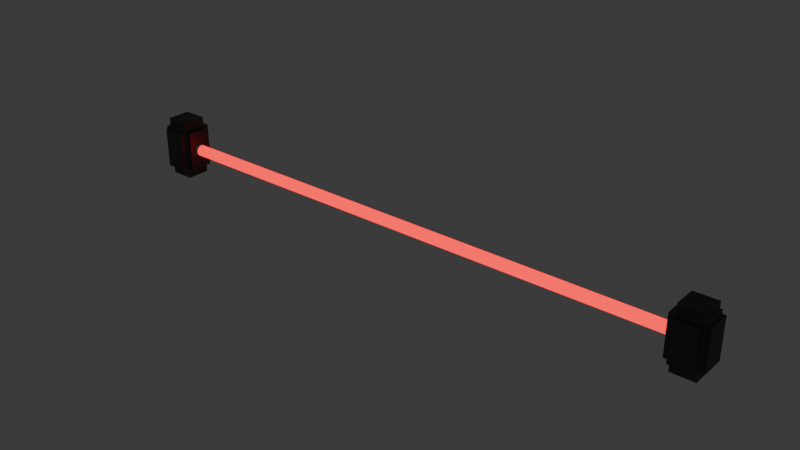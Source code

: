 # Source: KillFloor.blend  (saved by Blender 4.2.66; exported with 4.5.12 LTS)
import bpy
from mathutils import Matrix  # noqa: F401  (used for matrix-valued properties, if any)

bpy.ops.wm.read_factory_settings(use_empty=True)
scene = bpy.context.scene
scene.name = 'Scene'

# ---- collections
col_collection = bpy.data.collections.new('Collection'); scene.collection.children.link(col_collection)

# ---- materials (node trees are filled in below, after node groups)
mat_laserbase = bpy.data.materials.new('LaserBase')
mat_laseroutpoint = bpy.data.materials.new('LaserOutPoint')
mat_material_001 = bpy.data.materials.new('Material.001')

# ---- material node trees
mat_laserbase.use_nodes = True; mat_laserbase.node_tree.nodes.clear()
_N = mat_laserbase.node_tree.nodes; _L = mat_laserbase.node_tree.links
n0 = _N.new('ShaderNodeBsdfPrincipled'); n0.name = 'Principled BSDF'; n0.location = (10, 300)
n0.inputs[0].default_value = (0.1018, 0.09477, 0.09477, 1.0)
n0.inputs[1].default_value = 0.6772
n0.inputs[2].default_value = 0.5709
n1 = _N.new('ShaderNodeOutputMaterial'); n1.name = 'Material Output'; n1.location = (300, 300)
_L.new(n0.outputs[0], n1.inputs[0])
n1.is_active_output = True
mat_laseroutpoint.use_nodes = True; mat_laseroutpoint.node_tree.nodes.clear()
_N = mat_laseroutpoint.node_tree.nodes; _L = mat_laseroutpoint.node_tree.links
n0 = _N.new('ShaderNodeBsdfPrincipled'); n0.name = 'Principled BSDF'; n0.location = (10, 300)
n0.inputs[0].default_value = (0.308, 0.308, 0.308, 1.0)
n0.inputs[1].default_value = 0.6693
n0.inputs[2].default_value = 0.3661
n1 = _N.new('ShaderNodeOutputMaterial'); n1.name = 'Material Output'; n1.location = (300, 300)
_L.new(n0.outputs[0], n1.inputs[0])
n1.is_active_output = True
mat_material_001.use_nodes = True; mat_material_001.node_tree.nodes.clear()
_N = mat_material_001.node_tree.nodes; _L = mat_material_001.node_tree.links
n0 = _N.new('ShaderNodeBsdfPrincipled'); n0.name = 'Principled BSDF'; n0.location = (10, 300)
n0.inputs[0].default_value = (0.8001, 0.03057, 0.01792, 1.0)
n0.inputs[27].default_value = (0.3698, 0.006304, 0.008082, 1.0)
n0.inputs[28].default_value = 5.5
n1 = _N.new('ShaderNodeOutputMaterial'); n1.name = 'Material Output'; n1.location = (300, 300)
_L.new(n0.outputs[0], n1.inputs[0])
n1.is_active_output = True

# ---- world
world_world = bpy.data.worlds.new('World'); scene.world = world_world
world_world.use_nodes = True; world_world.node_tree.nodes.clear()
_N = world_world.node_tree.nodes; _L = world_world.node_tree.links
n0 = _N.new('ShaderNodeOutputWorld'); n0.name = 'World Output'; n0.location = (300, 300)
n1 = _N.new('ShaderNodeBackground'); n1.name = 'Background'; n1.location = (10, 300)
n1.inputs[0].default_value = (0.05088, 0.05088, 0.05088, 1.0)
_L.new(n1.outputs[0], n0.inputs[0])
n0.is_active_output = True
world_world.color = (0.05088, 0.05088, 0.05088)
world_world.sun_shadow_jitter_overblur = 0.0

# ---- meshes
me_cube_001 = bpy.data.meshes.new('Cube.001')
me_cube_001.from_pydata([(-0.6658, -0.6658, -1.0), (-0.6658, -1.0, -0.6658), (-1.0, -0.6658, -0.6658), (-0.6658, -0.6658, -0.8042), (-0.6658, -0.8042, -0.6658), (-0.8042, -0.6658, -0.6658), (-0.6658, -1.0, 0.6658), (-0.6658, -0.6658, 1.0), (-1.0, -0.6658, 0.6658), (-0.6658, -0.8042, 0.6658), (-0.6658, -0.6658, 0.8042), (-0.8042, -0.6658, 0.6658), (-0.6658, 0.6658, -1.0), (-1.0, 0.6658, -0.6658), (-0.6658, 1.0, -0.6658), (-0.6658, 0.6658, -0.8042), (-0.8042, 0.6658, -0.6658), (-0.6658, 0.8042, -0.6658), (-0.6658, 0.6658, 1.0), (-0.6658, 1.0, 0.6658), (-1.0, 0.6658, 0.6658), (-0.6658, 0.6658, 0.8042), (-0.6658, 0.8042, 0.6658), (-0.8042, 0.6658, 0.6658), (0.6658, -0.6658, -1.0), (1.0, -0.6658, -0.6658), (0.6658, -1.0, -0.6658), (0.6658, -0.6658, -0.8042), (0.8042, -0.6658, -0.6658), (0.6658, -0.8042, -0.6658), (0.6658, -0.6658, 1.0), (0.6658, -1.0, 0.6658), (1.0, -0.6658, 0.6658), (0.6658, -0.6658, 0.8042), (0.6658, -0.8042, 0.6658), (0.8042, -0.6658, 0.6658), (0.6658, 0.6658, -1.0), (0.6658, 1.0, -0.6658), (1.0, 0.6658, -0.6658), (0.6658, 0.6658, -0.8042), (0.6658, 0.8042, -0.6658), (0.8042, 0.6658, -0.6658), (0.6658, 0.6658, 1.0), (1.0, 0.6658, 0.6658), (0.6658, 1.0, 0.6658), (0.6658, 0.6658, 0.8042), (0.8042, 0.6658, 0.6658), (0.6658, 0.8042, 0.6658), (-1.0, 0.0, -0.6658), (-0.6658, -1.0, 0.0), (-1.0, -0.6658, 0.0), (-1.0, 0.0, 0.6658), (-0.6658, 1.0, 0.0), (-1.0, 0.6658, 0.0), (0.0, 1.0, -0.6658), (0.0, 1.0, 0.6658), (1.0, 0.6658, 0.0), (0.6658, 1.0, 0.0), (1.0, 0.0, -0.6658), (1.0, 0.0, 0.6658), (0.6658, -1.0, 0.0), (1.0, -0.6658, 0.0), (0.0, -1.0, -0.6658), (0.0, -1.0, 0.6658), (0.0, 1.0, 0.0), (-1.0, 0.0, 0.0), (1.0, 0.0, 0.0), (0.0, -1.0, 0.0), (-1.0, 0.3329, -0.6658), (-0.6658, -1.0, 0.3329), (-1.0, -0.6658, -0.3329), (-1.0, -0.3329, 0.6658), (-0.6658, 1.0, -0.3329), (-1.0, 0.6658, 0.3329), (0.3329, 1.0, -0.6658), (-0.3329, 1.0, 0.6658), (1.0, 0.6658, -0.3329), (0.6658, 1.0, 0.3329), (1.0, -0.3329, -0.6658), (1.0, 0.3329, 0.6658), (0.6658, -1.0, -0.3329), (1.0, -0.6658, 0.3329), (-0.3329, -1.0, -0.6658), (0.3329, -1.0, 0.6658), (-1.0, -0.3329, -0.6658), (-0.6658, -1.0, -0.3329), (-1.0, -0.6658, 0.3329), (-1.0, 0.3329, 0.6658), (-0.6658, 1.0, 0.3329), (-1.0, 0.6658, -0.3329), (-0.3329, 1.0, -0.6658), (0.3329, 1.0, 0.6658), (1.0, 0.6658, 0.3329), (0.6658, 1.0, -0.3329), (1.0, 0.3329, -0.6658), (1.0, -0.3329, 0.6658), (0.6658, -1.0, 0.3329), (1.0, -0.6658, -0.3329), (0.3329, -1.0, -0.6658), (-0.3329, -1.0, 0.6658), (0.3329, 1.0, 0.0), (-0.3329, 1.0, 0.0), (0.0, 1.0, -0.3329), (0.0, 1.0, 0.3329), (-1.0, 0.3329, 0.0), (-1.0, -0.3329, 0.0), (-1.0, 0.0, -0.3329), (-1.0, 0.0, 0.3329), (1.0, -0.3329, 0.0), (1.0, 0.3329, 0.0), (1.0, 0.0, -0.3329), (1.0, 0.0, 0.3329), (-0.3329, -1.0, 0.0), (0.3329, -1.0, 0.0), (0.0, -1.0, -0.3329), (0.0, -1.0, 0.3329), (0.3329, -1.0, 0.3329), (0.3329, -1.0, -0.3329), (-0.3329, -1.0, -0.3329), (1.0, 0.3329, 0.3329), (1.0, 0.3329, -0.3329), (1.0, -0.3329, -0.3329), (-1.0, -0.3329, 0.3329), (-1.0, -0.3329, -0.3329), (-1.0, 0.3329, -0.3329), (-0.3329, 1.0, 0.3329), (-0.3329, 1.0, -0.3329), (0.3329, 1.0, -0.3329), (0.3329, 1.0, 0.3329), (-1.0, 0.3329, 0.3329), (1.0, -0.3329, 0.3329), (-0.3329, -1.0, 0.3329)], [], [(131, 99, 6, 69), (130, 95, 32, 81), (42, 18, 7, 30), (129, 87, 20, 73), (128, 91, 44, 77), (3, 4, 5), (9, 10, 11), (15, 16, 17), (21, 22, 23), (27, 28, 29), (33, 34, 35), (39, 40, 41), (45, 46, 47), (12, 0, 3, 15), (15, 3, 5, 16), (16, 5, 2, 84, 48, 68, 13), (1, 85, 49, 69, 6, 9, 4), (4, 9, 11, 5), (5, 11, 8, 86, 50, 70, 2), (7, 18, 21, 10), (10, 21, 23, 11), (11, 23, 20, 87, 51, 71, 8), (19, 88, 52, 72, 14, 17, 22), (22, 17, 16, 23), (23, 16, 13, 89, 53, 73, 20), (36, 12, 15, 39), (39, 15, 17, 40), (40, 17, 14, 90, 54, 74, 37), (18, 42, 45, 21), (21, 45, 47, 22), (22, 47, 44, 91, 55, 75, 19), (43, 92, 56, 76, 38, 41, 46), (46, 41, 40, 47), (47, 40, 37, 93, 57, 77, 44), (24, 36, 39, 27), (27, 39, 41, 28), (28, 41, 38, 94, 58, 78, 25), (42, 30, 33, 45), (45, 33, 35, 46), (46, 35, 32, 95, 59, 79, 43), (31, 96, 60, 80, 26, 29, 34), (34, 29, 28, 35), (35, 28, 25, 97, 61, 81, 32), (0, 24, 27, 3), (3, 27, 29, 4), (4, 29, 26, 98, 62, 82, 1), (30, 7, 10, 33), (33, 10, 9, 34), (34, 9, 6, 99, 63, 83, 31), (12, 36, 24, 0), (127, 100, 57, 93), (126, 101, 64, 102), (125, 75, 55, 103), (124, 104, 53, 89), (123, 105, 65, 106), (122, 71, 51, 107), (121, 108, 61, 97), (120, 109, 66, 110), (119, 79, 59, 111), (118, 112, 49, 85), (117, 113, 67, 114), (116, 83, 63, 115), (113, 116, 115, 67), (60, 96, 116, 113), (96, 31, 83, 116), (98, 117, 114, 62), (26, 80, 117, 98), (80, 60, 113, 117), (82, 118, 85, 1), (62, 114, 118, 82), (114, 67, 112, 118), (109, 119, 111, 66), (56, 92, 119, 109), (92, 43, 79, 119), (94, 120, 110, 58), (38, 76, 120, 94), (76, 56, 109, 120), (78, 121, 97, 25), (58, 110, 121, 78), (110, 66, 108, 121), (105, 122, 107, 65), (50, 86, 122, 105), (86, 8, 71, 122), (84, 123, 106, 48), (2, 70, 123, 84), (70, 50, 105, 123), (68, 124, 89, 13), (48, 106, 124, 68), (106, 65, 104, 124), (101, 125, 103, 64), (52, 88, 125, 101), (88, 19, 75, 125), (90, 126, 102, 54), (14, 72, 126, 90), (72, 52, 101, 126), (74, 127, 93, 37), (54, 102, 127, 74), (102, 64, 100, 127), (100, 128, 77, 57), (64, 103, 128, 100), (103, 55, 91, 128), (104, 129, 73, 53), (65, 107, 129, 104), (107, 51, 87, 129), (108, 130, 81, 61), (66, 111, 130, 108), (111, 59, 95, 130), (112, 131, 69, 49), (67, 115, 131, 112), (115, 63, 99, 131)])
_uv = me_cube_001.uv_layers.new(name='UVMap')
_uv.uv.foreach_set('vector', [0.5416, 0.9166, 0.5832, 0.9166, 0.5832, 0.9582, 0.5416, 0.9582, 0.5416, 0.6666, 0.5832, 0.6666, 0.5832, 0.7082, 0.5416, 0.7082, 0.6668, 0.5418, 0.8332, 0.5418, 0.8332, 0.7082, 0.6668, 0.7082, 0.5416, 0.1666, 0.5832, 0.1666, 0.5832, 0.2082, 0.5416, 0.2082, 0.5416, 0.4166, 0.5832, 0.4166, 0.5832, 0.4582, 0.5416, 0.4582, 0.1668, 0.7082, 0.1668, 0.7255, 0.125, 0.7082, 0.5832, 0.02447, 0.6005, 0.04178, 0.5832, 0.04178, 0.1668, 0.5418, 0.125, 0.5418, 0.1668, 0.5, 0.6005, 0.2082, 0.5832, 0.25, 0.5832, 0.2082, 0.3332, 0.7082, 0.3505, 0.7082, 0.3332, 0.7255, 0.6005, 0.7918, 0.5832, 0.7918, 0.5832, 0.7745, 0.3332, 0.5418, 0.3332, 0.5, 0.3505, 0.5418, 0.6005, 0.4582, 0.5832, 0.5, 0.5832, 0.4582, 0.1668, 0.5418, 0.1668, 0.7082, 0.1668, 0.7082, 0.1668, 0.5418, 0.1668, 0.5418, 0.1668, 0.7082, 0.125, 0.7082, 0.125, 0.5418, 0.375, 0.2082, 0.375, 0.04178, 0.4168, 0.04178, 0.4168, 0.08339, 0.4168, 0.125, 0.4168, 0.1666, 0.4168, 0.2082, 0.4168, 0.9582, 0.4584, 0.9582, 0.5, 0.9582, 0.5416, 0.9582, 0.5832, 0.9582, 0.5832, 1.0, 0.4168, 1.0, 0.4168, 0.0, 0.5832, 0.0, 0.5832, 0.04178, 0.4168, 0.04178, 0.4168, 0.04178, 0.5832, 0.04178, 0.5832, 0.04178, 0.5416, 0.04178, 0.5, 0.04178, 0.4584, 0.04178, 0.4168, 0.04178, 0.8332, 0.7082, 0.8332, 0.5418, 0.875, 0.5418, 0.875, 0.7082, 0.625, 0.04178, 0.625, 0.2082, 0.5832, 0.2082, 0.5832, 0.04178, 0.5832, 0.04178, 0.5832, 0.2082, 0.5832, 0.2082, 0.5832, 0.1666, 0.5832, 0.125, 0.5832, 0.08339, 0.5832, 0.04178, 0.5832, 0.2918, 0.5416, 0.2918, 0.5, 0.2918, 0.4584, 0.2918, 0.4168, 0.2918, 0.4168, 0.2918, 0.5832, 0.2918, 0.5832, 0.2918, 0.4168, 0.2918, 0.4168, 0.2082, 0.5832, 0.2082, 0.5832, 0.2082, 0.4168, 0.2082, 0.4168, 0.2082, 0.4584, 0.2082, 0.5, 0.2082, 0.5416, 0.2082, 0.5832, 0.2082, 0.3332, 0.5418, 0.1668, 0.5418, 0.1668, 0.5418, 0.3332, 0.5418, 0.3332, 0.5418, 0.1668, 0.5418, 0.1668, 0.5, 0.3332, 0.5, 0.375, 0.4582, 0.375, 0.2918, 0.4168, 0.2918, 0.4168, 0.3334, 0.4168, 0.375, 0.4168, 0.4166, 0.4168, 0.4582, 0.8332, 0.5418, 0.6668, 0.5418, 0.6668, 0.5, 0.8332, 0.5, 0.625, 0.2918, 0.625, 0.4582, 0.5832, 0.4582, 0.5832, 0.2918, 0.5832, 0.2918, 0.5832, 0.4582, 0.5832, 0.4582, 0.5832, 0.4166, 0.5832, 0.375, 0.5832, 0.3334, 0.5832, 0.2918, 0.5832, 0.5418, 0.5416, 0.5418, 0.5, 0.5418, 0.4584, 0.5418, 0.4168, 0.5418, 0.4168, 0.5418, 0.5832, 0.5418, 0.5832, 0.5418, 0.4168, 0.5418, 0.4168, 0.4582, 0.5832, 0.4582, 0.5832, 0.4582, 0.4168, 0.4582, 0.4168, 0.4582, 0.4584, 0.4582, 0.5, 0.4582, 0.5416, 0.4582, 0.5832, 0.4582, 0.3332, 0.7082, 0.3332, 0.5418, 0.3332, 0.5418, 0.3332, 0.7082, 0.3332, 0.7082, 0.3332, 0.5418, 0.4168, 0.5418, 0.4168, 0.7082, 0.4168, 0.7082, 0.4168, 0.5418, 0.4168, 0.5418, 0.4168, 0.5834, 0.4168, 0.625, 0.4168, 0.6666, 0.4168, 0.7082, 0.6668, 0.5418, 0.6668, 0.7082, 0.6668, 0.7082, 0.6668, 0.5418, 0.6668, 0.5418, 0.6668, 0.7082, 0.5832, 0.7082, 0.5832, 0.5418, 0.5832, 0.5418, 0.5832, 0.7082, 0.5832, 0.7082, 0.5832, 0.6666, 0.5832, 0.625, 0.5832, 0.5834, 0.5832, 0.5418, 0.5832, 0.7918, 0.5416, 0.7918, 0.5, 0.7918, 0.4584, 0.7918, 0.4168, 0.7918, 0.4168, 0.7918, 0.5832, 0.7918, 0.5832, 0.7918, 0.4168, 0.7918, 0.4168, 0.7082, 0.5832, 0.7082, 0.5832, 0.7082, 0.4168, 0.7082, 0.4168, 0.7082, 0.4584, 0.7082, 0.5, 0.7082, 0.5416, 0.7082, 0.5832, 0.7082, 0.1668, 0.7082, 0.3332, 0.7082, 0.3332, 0.7082, 0.1668, 0.7082, 0.1668, 0.7082, 0.3332, 0.7082, 0.3332, 0.75, 0.1668, 0.75, 0.375, 0.9582, 0.375, 0.7918, 0.4168, 0.7918, 0.4168, 0.8334, 0.4168, 0.875, 0.4168, 0.9166, 0.4168, 0.9582, 0.6668, 0.7082, 0.8332, 0.7082, 0.8332, 0.75, 0.6668, 0.75, 0.625, 0.7918, 0.625, 0.9582, 0.5832, 0.9582, 0.5832, 0.7918, 0.5832, 0.7918, 0.5832, 0.9582, 0.5832, 0.9582, 0.5832, 0.9166, 0.5832, 0.875, 0.5832, 0.8334, 0.5832, 0.7918, 0.1668, 0.5418, 0.3332, 0.5418, 0.3332, 0.7082, 0.1668, 0.7082, 0.4584, 0.4166, 0.5, 0.4166, 0.5, 0.4582, 0.4584, 0.4582, 0.4584, 0.3334, 0.5, 0.3334, 0.5, 0.375, 0.4584, 0.375, 0.5416, 0.3334, 0.5832, 0.3334, 0.5832, 0.375, 0.5416, 0.375, 0.4584, 0.1666, 0.5, 0.1666, 0.5, 0.2082, 0.4584, 0.2082, 0.4584, 0.08339, 0.5, 0.08339, 0.5, 0.125, 0.4584, 0.125, 0.5416, 0.08339, 0.5832, 0.08339, 0.5832, 0.125, 0.5416, 0.125, 0.4584, 0.6666, 0.5, 0.6666, 0.5, 0.7082, 0.4584, 0.7082, 0.4584, 0.5834, 0.5, 0.5834, 0.5, 0.625, 0.4584, 0.625, 0.5416, 0.5834, 0.5832, 0.5834, 0.5832, 0.625, 0.5416, 0.625, 0.4584, 0.9166, 0.5, 0.9166, 0.5, 0.9582, 0.4584, 0.9582, 0.4584, 0.8334, 0.5, 0.8334, 0.5, 0.875, 0.4584, 0.875, 0.5416, 0.8334, 0.5832, 0.8334, 0.5832, 0.875, 0.5416, 0.875, 0.5, 0.8334, 0.5416, 0.8334, 0.5416, 0.875, 0.5, 0.875, 0.5, 0.7918, 0.5416, 0.7918, 0.5416, 0.8334, 0.5, 0.8334, 0.5416, 0.7918, 0.5832, 0.7918, 0.5832, 0.8334, 0.5416, 0.8334, 0.4168, 0.8334, 0.4584, 0.8334, 0.4584, 0.875, 0.4168, 0.875, 0.4168, 0.7918, 0.4584, 0.7918, 0.4584, 0.8334, 0.4168, 0.8334, 0.4584, 0.7918, 0.5, 0.7918, 0.5, 0.8334, 0.4584, 0.8334, 0.4168, 0.9166, 0.4584, 0.9166, 0.4584, 0.9582, 0.4168, 0.9582, 0.4168, 0.875, 0.4584, 0.875, 0.4584, 0.9166, 0.4168, 0.9166, 0.4584, 0.875, 0.5, 0.875, 0.5, 0.9166, 0.4584, 0.9166, 0.5, 0.5834, 0.5416, 0.5834, 0.5416, 0.625, 0.5, 0.625, 0.5, 0.5418, 0.5416, 0.5418, 0.5416, 0.5834, 0.5, 0.5834, 0.5416, 0.5418, 0.5832, 0.5418, 0.5832, 0.5834, 0.5416, 0.5834, 0.4168, 0.5834, 0.4584, 0.5834, 0.4584, 0.625, 0.4168, 0.625, 0.4168, 0.5418, 0.4584, 0.5418, 0.4584, 0.5834, 0.4168, 0.5834, 0.4584, 0.5418, 0.5, 0.5418, 0.5, 0.5834, 0.4584, 0.5834, 0.4168, 0.6666, 0.4584, 0.6666, 0.4584, 0.7082, 0.4168, 0.7082, 0.4168, 0.625, 0.4584, 0.625, 0.4584, 0.6666, 0.4168, 0.6666, 0.4584, 0.625, 0.5, 0.625, 0.5, 0.6666, 0.4584, 0.6666, 0.5, 0.08339, 0.5416, 0.08339, 0.5416, 0.125, 0.5, 0.125, 0.5, 0.04178, 0.5416, 0.04178, 0.5416, 0.08339, 0.5, 0.08339, 0.5416, 0.04178, 0.5832, 0.04178, 0.5832, 0.08339, 0.5416, 0.08339, 0.4168, 0.08339, 0.4584, 0.08339, 0.4584, 0.125, 0.4168, 0.125, 0.4168, 0.04178, 0.4584, 0.04178, 0.4584, 0.08339, 0.4168, 0.08339, 0.4584, 0.04178, 0.5, 0.04178, 0.5, 0.08339, 0.4584, 0.08339, 0.4168, 0.1666, 0.4584, 0.1666, 0.4584, 0.2082, 0.4168, 0.2082, 0.4168, 0.125, 0.4584, 0.125, 0.4584, 0.1666, 0.4168, 0.1666, 0.4584, 0.125, 0.5, 0.125, 0.5, 0.1666, 0.4584, 0.1666, 0.5, 0.3334, 0.5416, 0.3334, 0.5416, 0.375, 0.5, 0.375, 0.5, 0.2918, 0.5416, 0.2918, 0.5416, 0.3334, 0.5, 0.3334, 0.5416, 0.2918, 0.5832, 0.2918, 0.5832, 0.3334, 0.5416, 0.3334, 0.4168, 0.3334, 0.4584, 0.3334, 0.4584, 0.375, 0.4168, 0.375, 0.4168, 0.2918, 0.4584, 0.2918, 0.4584, 0.3334, 0.4168, 0.3334, 0.4584, 0.2918, 0.5, 0.2918, 0.5, 0.3334, 0.4584, 0.3334, 0.4168, 0.4166, 0.4584, 0.4166, 0.4584, 0.4582, 0.4168, 0.4582, 0.4168, 0.375, 0.4584, 0.375, 0.4584, 0.4166, 0.4168, 0.4166, 0.4584, 0.375, 0.5, 0.375, 0.5, 0.4166, 0.4584, 0.4166, 0.5, 0.4166, 0.5416, 0.4166, 0.5416, 0.4582, 0.5, 0.4582, 0.5, 0.375, 0.5416, 0.375, 0.5416, 0.4166, 0.5, 0.4166, 0.5416, 0.375, 0.5832, 0.375, 0.5832, 0.4166, 0.5416, 0.4166, 0.5, 0.1666, 0.5416, 0.1666, 0.5416, 0.2082, 0.5, 0.2082, 0.5, 0.125, 0.5416, 0.125, 0.5416, 0.1666, 0.5, 0.1666, 0.5416, 0.125, 0.5832, 0.125, 0.5832, 0.1666, 0.5416, 0.1666, 0.5, 0.6666, 0.5416, 0.6666, 0.5416, 0.7082, 0.5, 0.7082, 0.5, 0.625, 0.5416, 0.625, 0.5416, 0.6666, 0.5, 0.6666, 0.5416, 0.625, 0.5832, 0.625, 0.5832, 0.6666, 0.5416, 0.6666, 0.5, 0.9166, 0.5416, 0.9166, 0.5416, 0.9582, 0.5, 0.9582, 0.5, 0.875, 0.5416, 0.875, 0.5416, 0.9166, 0.5, 0.9166, 0.5416, 0.875, 0.5832, 0.875, 0.5832, 0.9166, 0.5416, 0.9166])
me_cube_001.materials.append(mat_laserbase)
me_cube_001.update()
me_cylinder = bpy.data.meshes.new('Cylinder')
me_cylinder.from_pydata([(0.0, 0.27, -0.07), (-3.48e-08, 0.1912, 0.07), (0.1171, 0.2433, -0.07), (0.08295, 0.1722, 0.07), (0.2111, 0.1683, -0.07), (0.1495, 0.1192, 0.07), (0.2632, 0.06008, -0.07), (0.1864, 0.04254, 0.07), (0.2632, -0.06008, -0.07), (0.1864, -0.04254, 0.07), (0.2111, -0.1683, -0.07), (0.1495, -0.1192, 0.07), (0.1171, -0.2433, -0.07), (0.08295, -0.1722, 0.07), (0.0, -0.27, -0.07), (-3.48e-08, -0.1912, 0.07), (-0.1171, -0.2433, -0.07), (-0.08295, -0.1722, 0.07), (-0.2111, -0.1683, -0.07), (-0.1495, -0.1192, 0.07), (-0.2632, -0.06008, -0.07), (-0.1864, -0.04254, 0.07), (-0.2632, 0.06008, -0.07), (-0.1864, 0.04254, 0.07), (-0.2111, 0.1683, -0.07), (-0.1495, 0.1192, 0.07), (-0.1171, 0.2433, -0.07), (-0.08295, 0.1722, 0.07)], [], [(0, 1, 3, 2), (2, 3, 5, 4), (4, 5, 7, 6), (6, 7, 9, 8), (8, 9, 11, 10), (10, 11, 13, 12), (12, 13, 15, 14), (14, 15, 17, 16), (16, 17, 19, 18), (18, 19, 21, 20), (20, 21, 23, 22), (22, 23, 25, 24), (3, 1, 27, 25, 23, 21, 19, 17, 15, 13, 11, 9, 7, 5), (24, 25, 27, 26), (26, 27, 1, 0), (0, 2, 4, 6, 8, 10, 12, 14, 16, 18, 20, 22, 24, 26)])
_uv = me_cylinder.uv_layers.new(name='UVMap')
_uv.uv.foreach_set('vector', [1.0, 0.5, 1.0, 1.0, 0.9286, 1.0, 0.9286, 0.5, 0.9286, 0.5, 0.9286, 1.0, 0.8571, 1.0, 0.8571, 0.5, 0.8571, 0.5, 0.8571, 1.0, 0.7857, 1.0, 0.7857, 0.5, 0.7857, 0.5, 0.7857, 1.0, 0.7143, 1.0, 0.7143, 0.5, 0.7143, 0.5, 0.7143, 1.0, 0.6429, 1.0, 0.6429, 0.5, 0.6429, 0.5, 0.6429, 1.0, 0.5714, 1.0, 0.5714, 0.5, 0.5714, 0.5, 0.5714, 1.0, 0.5, 1.0, 0.5, 0.5, 0.5, 0.5, 0.5, 1.0, 0.4286, 1.0, 0.4286, 0.5, 0.4286, 0.5, 0.4286, 1.0, 0.3571, 1.0, 0.3571, 0.5, 0.3571, 0.5, 0.3571, 1.0, 0.2857, 1.0, 0.2857, 0.5, 0.2857, 0.5, 0.2857, 1.0, 0.2143, 1.0, 0.2143, 0.5, 0.2143, 0.5, 0.2143, 1.0, 0.1429, 1.0, 0.1429, 0.5, 0.3541, 0.4662, 0.25, 0.49, 0.1459, 0.4662, 0.06236, 0.3996, 0.01602, 0.3034, 0.01602, 0.1966, 0.06236, 0.1004, 0.1459, 0.03377, 0.25, 0.01, 0.3541, 0.03377, 0.4376, 0.1004, 0.484, 0.1966, 0.484, 0.3034, 0.4376, 0.3996, 0.1429, 0.5, 0.1429, 1.0, 0.07143, 1.0, 0.07143, 0.5, 0.07143, 0.5, 0.07143, 1.0, -1.341e-07, 1.0, -1.341e-07, 0.5, 0.75, 0.49, 0.8541, 0.4662, 0.9376, 0.3996, 0.984, 0.3034, 0.984, 0.1966, 0.9376, 0.1004, 0.8541, 0.03377, 0.75, 0.01, 0.6459, 0.03377, 0.5624, 0.1004, 0.516, 0.1966, 0.516, 0.3034, 0.5624, 0.3996, 0.6459, 0.4662])
me_cylinder.materials.append(mat_laseroutpoint)
me_cylinder.update()
me_cylinder_001 = bpy.data.meshes.new('Cylinder.001')
me_cylinder_001.from_pydata([(0.0, 0.27, -0.07), (-3.48e-08, 0.1912, 0.07), (0.1171, 0.2433, -0.07), (0.08295, 0.1722, 0.07), (0.2111, 0.1683, -0.07), (0.1495, 0.1192, 0.07), (0.2632, 0.06008, -0.07), (0.1864, 0.04254, 0.07), (0.2632, -0.06008, -0.07), (0.1864, -0.04254, 0.07), (0.2111, -0.1683, -0.07), (0.1495, -0.1192, 0.07), (0.1171, -0.2433, -0.07), (0.08295, -0.1722, 0.07), (0.0, -0.27, -0.07), (-3.48e-08, -0.1912, 0.07), (-0.1171, -0.2433, -0.07), (-0.08295, -0.1722, 0.07), (-0.2111, -0.1683, -0.07), (-0.1495, -0.1192, 0.07), (-0.2632, -0.06008, -0.07), (-0.1864, -0.04254, 0.07), (-0.2632, 0.06008, -0.07), (-0.1864, 0.04254, 0.07), (-0.2111, 0.1683, -0.07), (-0.1495, 0.1192, 0.07), (-0.1171, 0.2433, -0.07), (-0.08295, 0.1722, 0.07)], [], [(0, 1, 3, 2), (2, 3, 5, 4), (4, 5, 7, 6), (6, 7, 9, 8), (8, 9, 11, 10), (10, 11, 13, 12), (12, 13, 15, 14), (14, 15, 17, 16), (16, 17, 19, 18), (18, 19, 21, 20), (20, 21, 23, 22), (22, 23, 25, 24), (3, 1, 27, 25, 23, 21, 19, 17, 15, 13, 11, 9, 7, 5), (24, 25, 27, 26), (26, 27, 1, 0), (0, 2, 4, 6, 8, 10, 12, 14, 16, 18, 20, 22, 24, 26)])
_uv = me_cylinder_001.uv_layers.new(name='UVMap')
_uv.uv.foreach_set('vector', [1.0, 0.5, 1.0, 1.0, 0.9286, 1.0, 0.9286, 0.5, 0.9286, 0.5, 0.9286, 1.0, 0.8571, 1.0, 0.8571, 0.5, 0.8571, 0.5, 0.8571, 1.0, 0.7857, 1.0, 0.7857, 0.5, 0.7857, 0.5, 0.7857, 1.0, 0.7143, 1.0, 0.7143, 0.5, 0.7143, 0.5, 0.7143, 1.0, 0.6429, 1.0, 0.6429, 0.5, 0.6429, 0.5, 0.6429, 1.0, 0.5714, 1.0, 0.5714, 0.5, 0.5714, 0.5, 0.5714, 1.0, 0.5, 1.0, 0.5, 0.5, 0.5, 0.5, 0.5, 1.0, 0.4286, 1.0, 0.4286, 0.5, 0.4286, 0.5, 0.4286, 1.0, 0.3571, 1.0, 0.3571, 0.5, 0.3571, 0.5, 0.3571, 1.0, 0.2857, 1.0, 0.2857, 0.5, 0.2857, 0.5, 0.2857, 1.0, 0.2143, 1.0, 0.2143, 0.5, 0.2143, 0.5, 0.2143, 1.0, 0.1429, 1.0, 0.1429, 0.5, 0.3541, 0.4662, 0.25, 0.49, 0.1459, 0.4662, 0.06236, 0.3996, 0.01602, 0.3034, 0.01602, 0.1966, 0.06236, 0.1004, 0.1459, 0.03377, 0.25, 0.01, 0.3541, 0.03377, 0.4376, 0.1004, 0.484, 0.1966, 0.484, 0.3034, 0.4376, 0.3996, 0.1429, 0.5, 0.1429, 1.0, 0.07143, 1.0, 0.07143, 0.5, 0.07143, 0.5, 0.07143, 1.0, -1.341e-07, 1.0, -1.341e-07, 0.5, 0.75, 0.49, 0.8541, 0.4662, 0.9376, 0.3996, 0.984, 0.3034, 0.984, 0.1966, 0.9376, 0.1004, 0.8541, 0.03377, 0.75, 0.01, 0.6459, 0.03377, 0.5624, 0.1004, 0.516, 0.1966, 0.516, 0.3034, 0.5624, 0.3996, 0.6459, 0.4662])
me_cylinder_001.materials.append(mat_laseroutpoint)
me_cylinder_001.update()
me_cube_002 = bpy.data.meshes.new('Cube.002')
me_cube_002.from_pydata([(-0.6658, -0.6658, -1.0), (-0.6658, -1.0, -0.6658), (-1.0, -0.6658, -0.6658), (-0.6658, -0.6658, -0.8042), (-0.6658, -0.8042, -0.6658), (-0.8042, -0.6658, -0.6658), (-0.6658, -1.0, 0.6658), (-0.6658, -0.6658, 1.0), (-1.0, -0.6658, 0.6658), (-0.6658, -0.8042, 0.6658), (-0.6658, -0.6658, 0.8042), (-0.8042, -0.6658, 0.6658), (-0.6658, 0.6658, -1.0), (-1.0, 0.6658, -0.6658), (-0.6658, 1.0, -0.6658), (-0.6658, 0.6658, -0.8042), (-0.8042, 0.6658, -0.6658), (-0.6658, 0.8042, -0.6658), (-0.6658, 0.6658, 1.0), (-0.6658, 1.0, 0.6658), (-1.0, 0.6658, 0.6658), (-0.6658, 0.6658, 0.8042), (-0.6658, 0.8042, 0.6658), (-0.8042, 0.6658, 0.6658), (0.6658, -0.6658, -1.0), (1.0, -0.6658, -0.6658), (0.6658, -1.0, -0.6658), (0.6658, -0.6658, -0.8042), (0.8042, -0.6658, -0.6658), (0.6658, -0.8042, -0.6658), (0.6658, -0.6658, 1.0), (0.6658, -1.0, 0.6658), (1.0, -0.6658, 0.6658), (0.6658, -0.6658, 0.8042), (0.6658, -0.8042, 0.6658), (0.8042, -0.6658, 0.6658), (0.6658, 0.6658, -1.0), (0.6658, 1.0, -0.6658), (1.0, 0.6658, -0.6658), (0.6658, 0.6658, -0.8042), (0.6658, 0.8042, -0.6658), (0.8042, 0.6658, -0.6658), (0.6658, 0.6658, 1.0), (1.0, 0.6658, 0.6658), (0.6658, 1.0, 0.6658), (0.6658, 0.6658, 0.8042), (0.8042, 0.6658, 0.6658), (0.6658, 0.8042, 0.6658)], [], [(26, 31, 6, 1), (38, 43, 32, 25), (42, 18, 7, 30), (2, 8, 20, 13), (14, 19, 44, 37), (3, 4, 5), (9, 10, 11), (15, 16, 17), (21, 22, 23), (27, 28, 29), (33, 34, 35), (39, 40, 41), (45, 46, 47), (12, 0, 3, 15), (15, 3, 5, 16), (16, 5, 2, 13), (1, 6, 9, 4), (4, 9, 11, 5), (5, 11, 8, 2), (7, 18, 21, 10), (10, 21, 23, 11), (11, 23, 20, 8), (19, 14, 17, 22), (22, 17, 16, 23), (23, 16, 13, 20), (36, 12, 15, 39), (39, 15, 17, 40), (40, 17, 14, 37), (18, 42, 45, 21), (21, 45, 47, 22), (22, 47, 44, 19), (43, 38, 41, 46), (46, 41, 40, 47), (47, 40, 37, 44), (24, 36, 39, 27), (27, 39, 41, 28), (28, 41, 38, 25), (42, 30, 33, 45), (45, 33, 35, 46), (46, 35, 32, 43), (31, 26, 29, 34), (34, 29, 28, 35), (35, 28, 25, 32), (0, 24, 27, 3), (3, 27, 29, 4), (4, 29, 26, 1), (30, 7, 10, 33), (33, 10, 9, 34), (34, 9, 6, 31), (12, 36, 24, 0)])
_uv = me_cube_002.uv_layers.new(name='UVMap')
_uv.uv.foreach_set('vector', [0.4168, 0.7918, 0.5832, 0.7918, 0.5832, 0.9582, 0.4168, 0.9582, 0.4168, 0.5418, 0.5832, 0.5418, 0.5832, 0.7082, 0.4168, 0.7082, 0.6668, 0.5418, 0.8332, 0.5418, 0.8332, 0.7082, 0.6668, 0.7082, 0.4168, 0.04178, 0.5832, 0.04178, 0.5832, 0.2082, 0.4168, 0.2082, 0.4168, 0.2918, 0.5832, 0.2918, 0.5832, 0.4582, 0.4168, 0.4582, 0.1668, 0.7082, 0.1668, 0.7255, 0.125, 0.7082, 0.5832, 0.02447, 0.6005, 0.04178, 0.5832, 0.04178, 0.1668, 0.5418, 0.125, 0.5418, 0.1668, 0.5, 0.6005, 0.2082, 0.5832, 0.25, 0.5832, 0.2082, 0.3332, 0.7082, 0.3505, 0.7082, 0.3332, 0.7255, 0.6005, 0.7918, 0.5832, 0.7918, 0.5832, 0.7745, 0.3332, 0.5418, 0.3332, 0.5, 0.3505, 0.5418, 0.6005, 0.4582, 0.5832, 0.5, 0.5832, 0.4582, 0.1668, 0.5418, 0.1668, 0.7082, 0.1668, 0.7082, 0.1668, 0.5418, 0.1668, 0.5418, 0.1668, 0.7082, 0.125, 0.7082, 0.125, 0.5418, 0.375, 0.2082, 0.375, 0.04178, 0.4168, 0.04178, 0.4168, 0.2082, 0.4168, 0.9582, 0.5832, 0.9582, 0.5832, 1.0, 0.4168, 1.0, 0.4168, 0.0, 0.5832, 0.0, 0.5832, 0.04178, 0.4168, 0.04178, 0.4168, 0.04178, 0.5832, 0.04178, 0.5832, 0.04178, 0.4168, 0.04178, 0.8332, 0.7082, 0.8332, 0.5418, 0.875, 0.5418, 0.875, 0.7082, 0.625, 0.04178, 0.625, 0.2082, 0.5832, 0.2082, 0.5832, 0.04178, 0.5832, 0.04178, 0.5832, 0.2082, 0.5832, 0.2082, 0.5832, 0.04178, 0.5832, 0.2918, 0.4168, 0.2918, 0.4168, 0.2918, 0.5832, 0.2918, 0.5832, 0.2918, 0.4168, 0.2918, 0.4168, 0.2082, 0.5832, 0.2082, 0.5832, 0.2082, 0.4168, 0.2082, 0.4168, 0.2082, 0.5832, 0.2082, 0.3332, 0.5418, 0.1668, 0.5418, 0.1668, 0.5418, 0.3332, 0.5418, 0.3332, 0.5418, 0.1668, 0.5418, 0.1668, 0.5, 0.3332, 0.5, 0.375, 0.4582, 0.375, 0.2918, 0.4168, 0.2918, 0.4168, 0.4582, 0.8332, 0.5418, 0.6668, 0.5418, 0.6668, 0.5, 0.8332, 0.5, 0.625, 0.2918, 0.625, 0.4582, 0.5832, 0.4582, 0.5832, 0.2918, 0.5832, 0.2918, 0.5832, 0.4582, 0.5832, 0.4582, 0.5832, 0.2918, 0.5832, 0.5418, 0.4168, 0.5418, 0.4168, 0.5418, 0.5832, 0.5418, 0.5832, 0.5418, 0.4168, 0.5418, 0.4168, 0.4582, 0.5832, 0.4582, 0.5832, 0.4582, 0.4168, 0.4582, 0.4168, 0.4582, 0.5832, 0.4582, 0.3332, 0.7082, 0.3332, 0.5418, 0.3332, 0.5418, 0.3332, 0.7082, 0.3332, 0.7082, 0.3332, 0.5418, 0.4168, 0.5418, 0.4168, 0.7082, 0.4168, 0.7082, 0.4168, 0.5418, 0.4168, 0.5418, 0.4168, 0.7082, 0.6668, 0.5418, 0.6668, 0.7082, 0.6668, 0.7082, 0.6668, 0.5418, 0.6668, 0.5418, 0.6668, 0.7082, 0.5832, 0.7082, 0.5832, 0.5418, 0.5832, 0.5418, 0.5832, 0.7082, 0.5832, 0.7082, 0.5832, 0.5418, 0.5832, 0.7918, 0.4168, 0.7918, 0.4168, 0.7918, 0.5832, 0.7918, 0.5832, 0.7918, 0.4168, 0.7918, 0.4168, 0.7082, 0.5832, 0.7082, 0.5832, 0.7082, 0.4168, 0.7082, 0.4168, 0.7082, 0.5832, 0.7082, 0.1668, 0.7082, 0.3332, 0.7082, 0.3332, 0.7082, 0.1668, 0.7082, 0.1668, 0.7082, 0.3332, 0.7082, 0.3332, 0.75, 0.1668, 0.75, 0.375, 0.9582, 0.375, 0.7918, 0.4168, 0.7918, 0.4168, 0.9582, 0.6668, 0.7082, 0.8332, 0.7082, 0.8332, 0.75, 0.6668, 0.75, 0.625, 0.7918, 0.625, 0.9582, 0.5832, 0.9582, 0.5832, 0.7918, 0.5832, 0.7918, 0.5832, 0.9582, 0.5832, 0.9582, 0.5832, 0.7918, 0.1668, 0.5418, 0.3332, 0.5418, 0.3332, 0.7082, 0.1668, 0.7082])
me_cube_002.materials.append(mat_laserbase)
me_cube_002.update()
me_cylinder_002 = bpy.data.meshes.new('Cylinder.002')
me_cylinder_002.from_pydata([(0.0, 0.27, -0.07), (0.0, 0.27, 0.07), (0.1171, 0.2433, -0.07), (0.1171, 0.2433, 0.07), (0.2111, 0.1683, -0.07), (0.2111, 0.1683, 0.07), (0.2632, 0.06008, -0.07), (0.2632, 0.06008, 0.07), (0.2632, -0.06008, -0.07), (0.2632, -0.06008, 0.07), (0.2111, -0.1683, -0.07), (0.2111, -0.1683, 0.07), (0.1171, -0.2433, -0.07), (0.1171, -0.2433, 0.07), (0.0, -0.27, -0.07), (0.0, -0.27, 0.07), (-0.1171, -0.2433, -0.07), (-0.1171, -0.2433, 0.07), (-0.2111, -0.1683, -0.07), (-0.2111, -0.1683, 0.07), (-0.2632, -0.06008, -0.07), (-0.2632, -0.06008, 0.07), (-0.2632, 0.06008, -0.07), (-0.2632, 0.06008, 0.07), (-0.2111, 0.1683, -0.07), (-0.2111, 0.1683, 0.07), (-0.1171, 0.2433, -0.07), (-0.1171, 0.2433, 0.07)], [], [(0, 1, 3, 2), (2, 3, 5, 4), (4, 5, 7, 6), (6, 7, 9, 8), (8, 9, 11, 10), (10, 11, 13, 12), (12, 13, 15, 14), (14, 15, 17, 16), (16, 17, 19, 18), (18, 19, 21, 20), (20, 21, 23, 22), (22, 23, 25, 24), (3, 1, 27, 25, 23, 21, 19, 17, 15, 13, 11, 9, 7, 5), (24, 25, 27, 26), (26, 27, 1, 0), (0, 2, 4, 6, 8, 10, 12, 14, 16, 18, 20, 22, 24, 26)])
_uv = me_cylinder_002.uv_layers.new(name='UVMap')
_uv.uv.foreach_set('vector', [1.0, 0.5, 1.0, 1.0, 0.9286, 1.0, 0.9286, 0.5, 0.9286, 0.5, 0.9286, 1.0, 0.8571, 1.0, 0.8571, 0.5, 0.8571, 0.5, 0.8571, 1.0, 0.7857, 1.0, 0.7857, 0.5, 0.7857, 0.5, 0.7857, 1.0, 0.7143, 1.0, 0.7143, 0.5, 0.7143, 0.5, 0.7143, 1.0, 0.6429, 1.0, 0.6429, 0.5, 0.6429, 0.5, 0.6429, 1.0, 0.5714, 1.0, 0.5714, 0.5, 0.5714, 0.5, 0.5714, 1.0, 0.5, 1.0, 0.5, 0.5, 0.5, 0.5, 0.5, 1.0, 0.4286, 1.0, 0.4286, 0.5, 0.4286, 0.5, 0.4286, 1.0, 0.3571, 1.0, 0.3571, 0.5, 0.3571, 0.5, 0.3571, 1.0, 0.2857, 1.0, 0.2857, 0.5, 0.2857, 0.5, 0.2857, 1.0, 0.2143, 1.0, 0.2143, 0.5, 0.2143, 0.5, 0.2143, 1.0, 0.1429, 1.0, 0.1429, 0.5, 0.3541, 0.4662, 0.25, 0.49, 0.1459, 0.4662, 0.06236, 0.3996, 0.01602, 0.3034, 0.01602, 0.1966, 0.06236, 0.1004, 0.1459, 0.03377, 0.25, 0.01, 0.3541, 0.03377, 0.4376, 0.1004, 0.484, 0.1966, 0.484, 0.3034, 0.4376, 0.3996, 0.1429, 0.5, 0.1429, 1.0, 0.07143, 1.0, 0.07143, 0.5, 0.07143, 0.5, 0.07143, 1.0, -1.341e-07, 1.0, -1.341e-07, 0.5, 0.75, 0.49, 0.8541, 0.4662, 0.9376, 0.3996, 0.984, 0.3034, 0.984, 0.1966, 0.9376, 0.1004, 0.8541, 0.03377, 0.75, 0.01, 0.6459, 0.03377, 0.5624, 0.1004, 0.516, 0.1966, 0.516, 0.3034, 0.5624, 0.3996, 0.6459, 0.4662])
me_cylinder_002.materials.append(mat_material_001)
me_cylinder_002.update()

# ---- objects
ob_cube = bpy.data.objects.new('Cube', me_cube_001)
ob_cylinder = bpy.data.objects.new('Cylinder', me_cylinder)
ob_cylinder_001 = bpy.data.objects.new('Cylinder.001', me_cylinder_001)
ob_cube_001 = bpy.data.objects.new('Cube.001', me_cube_002)
ob_cylinder_002 = bpy.data.objects.new('Cylinder.002', me_cylinder_002)

# ---- transforms, parenting, visibility, modifiers, constraints
ob_cube.location = (-3.833, -0.06115, 0.6759)
ob_cube.scale = (0.3984, 0.3984, 0.6863)
ob_cylinder.location = (-3.423, -0.06409, 0.6614)
ob_cylinder.rotation_euler = (0.0, 1.571, 0.0)
ob_cylinder.scale = (0.7205, 0.7205, 0.7205)
ob_cylinder_001.location = (8.679, -0.06409, 0.6614)
ob_cylinder_001.rotation_euler = (-3.142, 1.571, 0.0)
ob_cylinder_001.scale = (0.7205, 0.7205, 0.7205)
ob_cube_001.location = (9.089, -0.06115, 0.6759)
ob_cube_001.rotation_euler = (0.0, -0.0, 3.142)
ob_cube_001.scale = (0.3984, 0.3984, 0.6863)
ob_cylinder_002.location = (2.54, -0.06409, 0.6614)
ob_cylinder_002.rotation_euler = (-3.142, 1.571, 0.0)
ob_cylinder_002.scale = (0.4677, 0.4677, 91.9)

# ---- collection membership
col_collection.objects.link(ob_cube)
col_collection.objects.link(ob_cylinder)
col_collection.objects.link(ob_cylinder_001)
col_collection.objects.link(ob_cube_001)
col_collection.objects.link(ob_cylinder_002)

# ---- scene / render settings (as saved in the file)
scene.frame_start = 1; scene.frame_end = 250; scene.frame_set(1)
scene.render.engine = 'BLENDER_EEVEE_NEXT'
bpy.context.view_layer.update()

# ---- added for rendering (the .blend has no active camera): camera
cam_auto = bpy.data.cameras.new('AutoCamera')
cam_auto.lens = 50.0
cam_auto.sensor_width = 36.0
cam_auto.clip_end = 1000.0
ob_auto_camera = bpy.data.objects.new('AutoCamera', cam_auto)
scene.collection.objects.link(ob_auto_camera)
ob_auto_camera.location = (15.4061, -15.3949, 10.8984)
ob_auto_camera.rotation_euler = (1.09748, -7.21219e-08, 0.694738)
scene.camera = ob_auto_camera
bpy.context.view_layer.update()
